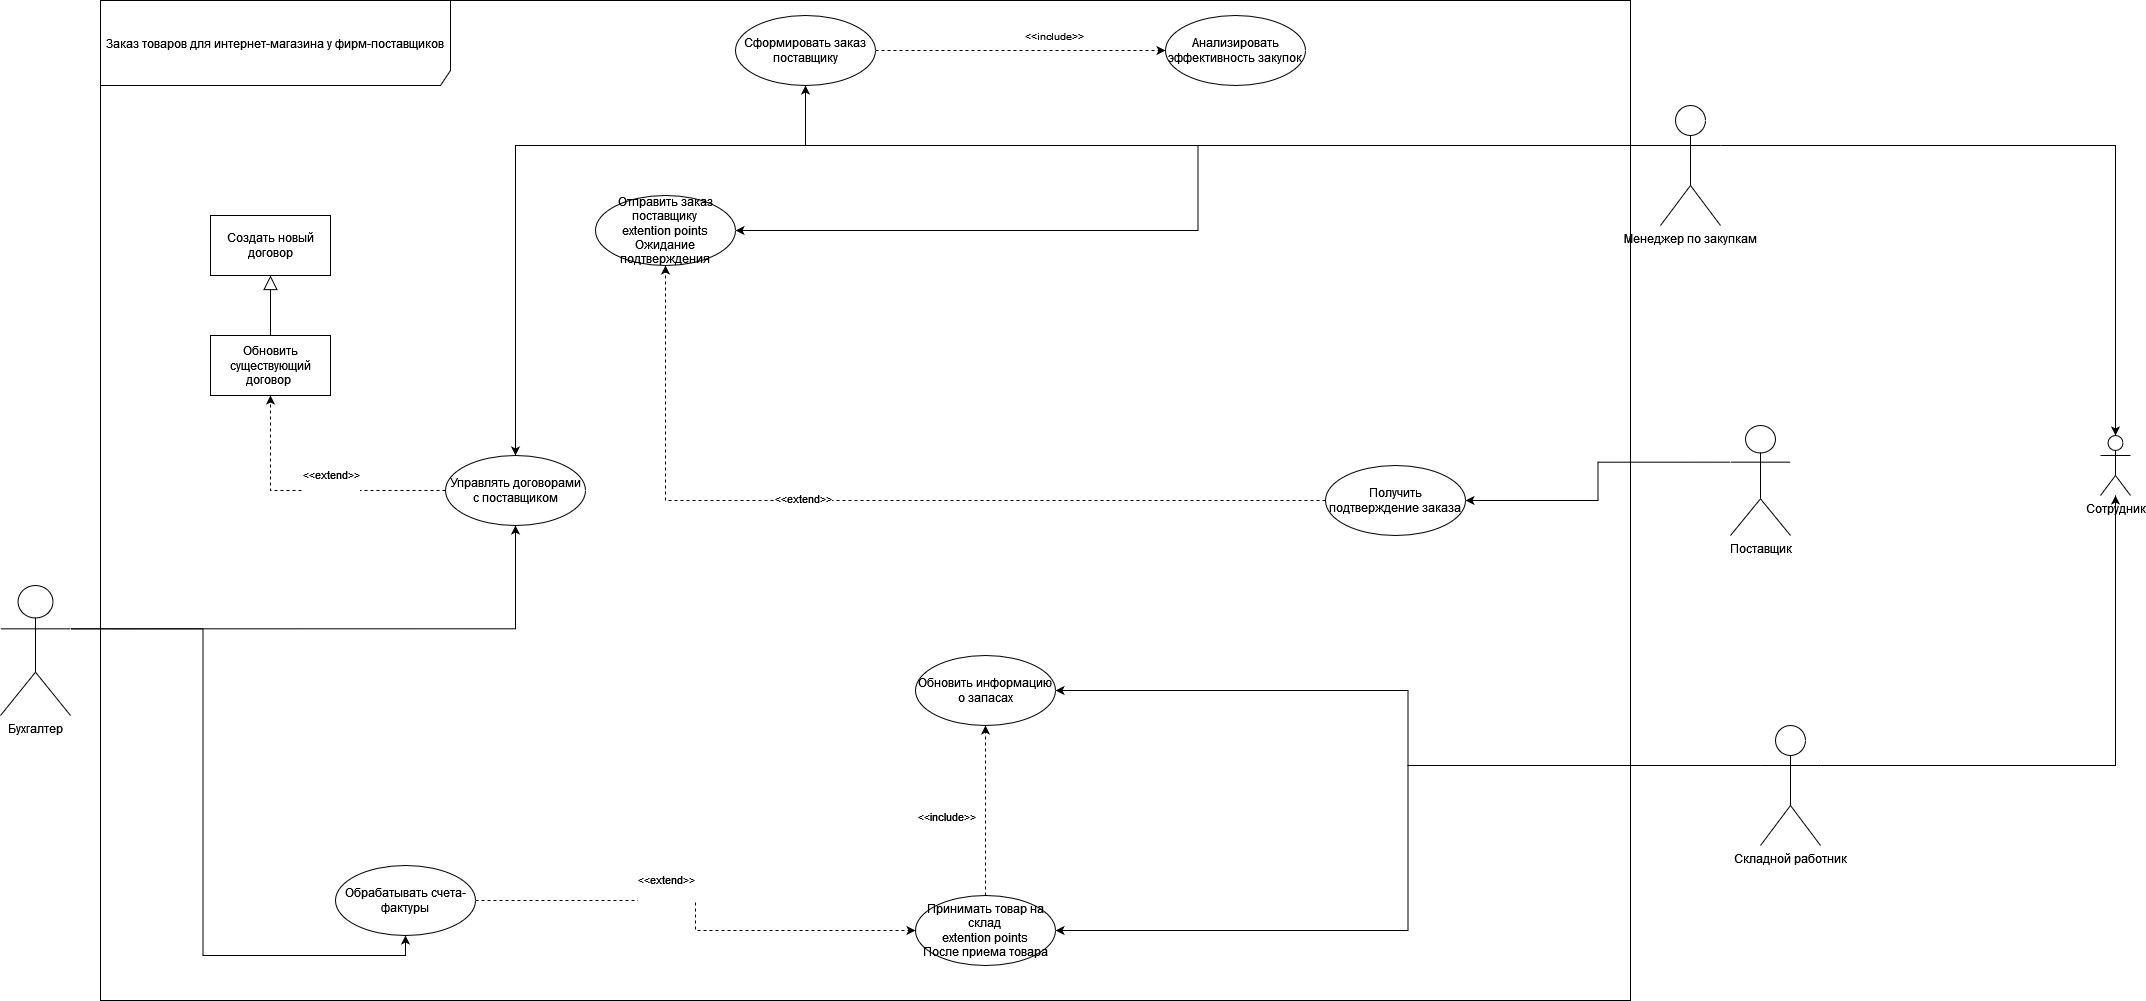

The diagram above was exported from draw.io. Its source (the exported page's mxGraphModel, read from the mxfile embedded in the PNG):
<mxGraphModel dx="2607" dy="1491" grid="1" gridSize="10" guides="1" tooltips="1" connect="1" arrows="1" fold="1" page="1" pageScale="1" pageWidth="827" pageHeight="1169" math="0" shadow="0">
  <root>
    <mxCell id="0" />
    <mxCell id="1" parent="0" />
    <mxCell id="uJqGMreaaGA3IHTDZMKv-29" style="edgeStyle=orthogonalEdgeStyle;rounded=0;orthogonalLoop=1;jettySize=auto;html=1;exitX=0;exitY=0.3333333333333333;exitDx=0;exitDy=0;exitPerimeter=0;" edge="1" parent="1" source="uJqGMreaaGA3IHTDZMKv-32" target="uJqGMreaaGA3IHTDZMKv-57">
      <mxGeometry relative="1" as="geometry" />
    </mxCell>
    <mxCell id="uJqGMreaaGA3IHTDZMKv-30" style="edgeStyle=orthogonalEdgeStyle;rounded=0;orthogonalLoop=1;jettySize=auto;html=1;exitX=0;exitY=0.3333333333333333;exitDx=0;exitDy=0;exitPerimeter=0;entryX=1;entryY=0.5;entryDx=0;entryDy=0;" edge="1" parent="1" source="uJqGMreaaGA3IHTDZMKv-32" target="uJqGMreaaGA3IHTDZMKv-44">
      <mxGeometry relative="1" as="geometry" />
    </mxCell>
    <mxCell id="uJqGMreaaGA3IHTDZMKv-31" style="edgeStyle=orthogonalEdgeStyle;rounded=0;orthogonalLoop=1;jettySize=auto;html=1;exitX=0;exitY=0.3333333333333333;exitDx=0;exitDy=0;exitPerimeter=0;entryX=0.5;entryY=1;entryDx=0;entryDy=0;" edge="1" parent="1" source="uJqGMreaaGA3IHTDZMKv-32" target="uJqGMreaaGA3IHTDZMKv-43">
      <mxGeometry relative="1" as="geometry" />
    </mxCell>
    <mxCell id="uJqGMreaaGA3IHTDZMKv-32" value="Менеджер по закупкам" style="shape=umlActor;verticalLabelPosition=bottom;verticalAlign=top;html=1;outlineConnect=0;" vertex="1" parent="1">
      <mxGeometry x="1850" y="660" width="60" height="120" as="geometry" />
    </mxCell>
    <mxCell id="uJqGMreaaGA3IHTDZMKv-33" style="edgeStyle=orthogonalEdgeStyle;rounded=0;orthogonalLoop=1;jettySize=auto;html=1;exitX=0;exitY=0.3333333333333333;exitDx=0;exitDy=0;exitPerimeter=0;entryX=1;entryY=0.5;entryDx=0;entryDy=0;" edge="1" parent="1" source="uJqGMreaaGA3IHTDZMKv-34" target="uJqGMreaaGA3IHTDZMKv-47">
      <mxGeometry relative="1" as="geometry" />
    </mxCell>
    <mxCell id="uJqGMreaaGA3IHTDZMKv-34" value="Поставщик" style="shape=umlActor;verticalLabelPosition=bottom;verticalAlign=top;html=1;outlineConnect=0;" vertex="1" parent="1">
      <mxGeometry x="1920" y="980" width="60" height="110" as="geometry" />
    </mxCell>
    <mxCell id="uJqGMreaaGA3IHTDZMKv-35" style="edgeStyle=orthogonalEdgeStyle;rounded=0;orthogonalLoop=1;jettySize=auto;html=1;exitX=0;exitY=0.3333333333333333;exitDx=0;exitDy=0;exitPerimeter=0;entryX=1;entryY=0.5;entryDx=0;entryDy=0;" edge="1" parent="1" source="uJqGMreaaGA3IHTDZMKv-37" target="uJqGMreaaGA3IHTDZMKv-51">
      <mxGeometry relative="1" as="geometry" />
    </mxCell>
    <mxCell id="uJqGMreaaGA3IHTDZMKv-36" style="edgeStyle=orthogonalEdgeStyle;rounded=0;orthogonalLoop=1;jettySize=auto;html=1;exitX=0;exitY=0.3333333333333333;exitDx=0;exitDy=0;exitPerimeter=0;entryX=1;entryY=0.5;entryDx=0;entryDy=0;" edge="1" parent="1" source="uJqGMreaaGA3IHTDZMKv-37" target="uJqGMreaaGA3IHTDZMKv-50">
      <mxGeometry relative="1" as="geometry" />
    </mxCell>
    <mxCell id="uJqGMreaaGA3IHTDZMKv-66" style="edgeStyle=orthogonalEdgeStyle;rounded=0;orthogonalLoop=1;jettySize=auto;html=1;exitX=1;exitY=0.3333333333333333;exitDx=0;exitDy=0;exitPerimeter=0;" edge="1" parent="1" source="uJqGMreaaGA3IHTDZMKv-37" target="uJqGMreaaGA3IHTDZMKv-64">
      <mxGeometry relative="1" as="geometry" />
    </mxCell>
    <mxCell id="uJqGMreaaGA3IHTDZMKv-37" value="Складной работник" style="shape=umlActor;verticalLabelPosition=bottom;verticalAlign=top;html=1;outlineConnect=0;" vertex="1" parent="1">
      <mxGeometry x="1950" y="1280" width="60" height="120" as="geometry" />
    </mxCell>
    <mxCell id="uJqGMreaaGA3IHTDZMKv-38" style="edgeStyle=orthogonalEdgeStyle;rounded=0;orthogonalLoop=1;jettySize=auto;html=1;exitX=1;exitY=0.3333333333333333;exitDx=0;exitDy=0;exitPerimeter=0;entryX=0.5;entryY=1;entryDx=0;entryDy=0;" edge="1" parent="1" source="uJqGMreaaGA3IHTDZMKv-40" target="uJqGMreaaGA3IHTDZMKv-54">
      <mxGeometry relative="1" as="geometry" />
    </mxCell>
    <mxCell id="uJqGMreaaGA3IHTDZMKv-39" style="edgeStyle=orthogonalEdgeStyle;rounded=0;orthogonalLoop=1;jettySize=auto;html=1;exitX=1;exitY=0.3333333333333333;exitDx=0;exitDy=0;exitPerimeter=0;entryX=0.5;entryY=1;entryDx=0;entryDy=0;" edge="1" parent="1" source="uJqGMreaaGA3IHTDZMKv-40" target="uJqGMreaaGA3IHTDZMKv-57">
      <mxGeometry relative="1" as="geometry" />
    </mxCell>
    <mxCell id="uJqGMreaaGA3IHTDZMKv-40" value="Бухгалтер" style="shape=umlActor;verticalLabelPosition=bottom;verticalAlign=top;html=1;outlineConnect=0;" vertex="1" parent="1">
      <mxGeometry x="190" y="1140" width="70" height="130" as="geometry" />
    </mxCell>
    <mxCell id="uJqGMreaaGA3IHTDZMKv-41" style="edgeStyle=orthogonalEdgeStyle;rounded=0;orthogonalLoop=1;jettySize=auto;html=1;entryX=0;entryY=0.5;entryDx=0;entryDy=0;strokeColor=#000000;dashed=1;" edge="1" parent="1" source="uJqGMreaaGA3IHTDZMKv-43" target="uJqGMreaaGA3IHTDZMKv-58">
      <mxGeometry relative="1" as="geometry" />
    </mxCell>
    <mxCell id="uJqGMreaaGA3IHTDZMKv-42" value="&amp;lt;&amp;lt;include&amp;gt;&amp;gt;" style="edgeLabel;html=1;align=center;verticalAlign=middle;resizable=0;points=[];fontSize=10;fontColor=#000000;" vertex="1" connectable="0" parent="uJqGMreaaGA3IHTDZMKv-41">
      <mxGeometry x="0.2296" y="1" relative="1" as="geometry">
        <mxPoint y="-14" as="offset" />
      </mxGeometry>
    </mxCell>
    <mxCell id="uJqGMreaaGA3IHTDZMKv-43" value="Сформировать заказ поставщику" style="ellipse;whiteSpace=wrap;html=1;" vertex="1" parent="1">
      <mxGeometry x="925" y="570" width="140" height="70" as="geometry" />
    </mxCell>
    <mxCell id="uJqGMreaaGA3IHTDZMKv-44" value="Отправить заказ поставщику&lt;br&gt;extention points&lt;br&gt;Ожидание подтверждения" style="ellipse;whiteSpace=wrap;html=1;" vertex="1" parent="1">
      <mxGeometry x="785" y="750" width="140" height="70" as="geometry" />
    </mxCell>
    <mxCell id="uJqGMreaaGA3IHTDZMKv-45" style="edgeStyle=orthogonalEdgeStyle;rounded=0;orthogonalLoop=1;jettySize=auto;html=1;exitX=0;exitY=0.5;exitDx=0;exitDy=0;entryX=0.5;entryY=1;entryDx=0;entryDy=0;dashed=1;" edge="1" parent="1" source="uJqGMreaaGA3IHTDZMKv-47" target="uJqGMreaaGA3IHTDZMKv-44">
      <mxGeometry relative="1" as="geometry" />
    </mxCell>
    <mxCell id="uJqGMreaaGA3IHTDZMKv-62" value="&amp;lt;&amp;lt;extend&amp;gt;&amp;gt;" style="edgeLabel;html=1;align=center;verticalAlign=middle;resizable=0;points=[];" vertex="1" connectable="0" parent="uJqGMreaaGA3IHTDZMKv-45">
      <mxGeometry x="0.1687" y="-3" relative="1" as="geometry">
        <mxPoint as="offset" />
      </mxGeometry>
    </mxCell>
    <mxCell id="uJqGMreaaGA3IHTDZMKv-47" value="Получить подтверждение заказа" style="ellipse;whiteSpace=wrap;html=1;" vertex="1" parent="1">
      <mxGeometry x="1515" y="1020" width="140" height="70" as="geometry" />
    </mxCell>
    <mxCell id="uJqGMreaaGA3IHTDZMKv-48" style="edgeStyle=orthogonalEdgeStyle;rounded=0;orthogonalLoop=1;jettySize=auto;html=1;exitX=0.5;exitY=0;exitDx=0;exitDy=0;dashed=1;" edge="1" parent="1" source="uJqGMreaaGA3IHTDZMKv-50" target="uJqGMreaaGA3IHTDZMKv-51">
      <mxGeometry relative="1" as="geometry" />
    </mxCell>
    <mxCell id="uJqGMreaaGA3IHTDZMKv-49" value="&amp;lt;&amp;lt;include&amp;gt;&amp;gt;" style="edgeLabel;html=1;align=center;verticalAlign=middle;resizable=0;points=[];" vertex="1" connectable="0" parent="uJqGMreaaGA3IHTDZMKv-48">
      <mxGeometry x="0.0857" y="4" relative="1" as="geometry">
        <mxPoint x="-36" y="12" as="offset" />
      </mxGeometry>
    </mxCell>
    <mxCell id="uJqGMreaaGA3IHTDZMKv-50" value="Принимать товар на склад&lt;br&gt;extention points&lt;br&gt;После приема товара" style="ellipse;whiteSpace=wrap;html=1;" vertex="1" parent="1">
      <mxGeometry x="1105" y="1450" width="140" height="70" as="geometry" />
    </mxCell>
    <mxCell id="uJqGMreaaGA3IHTDZMKv-51" value="Обновить информацию о запасах" style="ellipse;whiteSpace=wrap;html=1;" vertex="1" parent="1">
      <mxGeometry x="1105" y="1210" width="140" height="70" as="geometry" />
    </mxCell>
    <mxCell id="uJqGMreaaGA3IHTDZMKv-52" style="edgeStyle=orthogonalEdgeStyle;rounded=0;orthogonalLoop=1;jettySize=auto;html=1;exitX=1;exitY=0.5;exitDx=0;exitDy=0;dashed=1;" edge="1" parent="1" source="uJqGMreaaGA3IHTDZMKv-54" target="uJqGMreaaGA3IHTDZMKv-50">
      <mxGeometry relative="1" as="geometry" />
    </mxCell>
    <mxCell id="uJqGMreaaGA3IHTDZMKv-53" value="&#10;&amp;lt;&amp;lt;extend&amp;gt;&amp;gt;&#10;&#10;" style="edgeLabel;html=1;align=center;verticalAlign=middle;resizable=0;points=[];" vertex="1" connectable="0" parent="uJqGMreaaGA3IHTDZMKv-52">
      <mxGeometry x="-0.1982" y="2" relative="1" as="geometry">
        <mxPoint x="2" y="-13" as="offset" />
      </mxGeometry>
    </mxCell>
    <mxCell id="uJqGMreaaGA3IHTDZMKv-54" value="Обрабатывать счета-фактуры" style="ellipse;whiteSpace=wrap;html=1;" vertex="1" parent="1">
      <mxGeometry x="525" y="1420" width="140" height="70" as="geometry" />
    </mxCell>
    <mxCell id="uJqGMreaaGA3IHTDZMKv-55" style="edgeStyle=orthogonalEdgeStyle;rounded=0;orthogonalLoop=1;jettySize=auto;html=1;exitX=0;exitY=0.5;exitDx=0;exitDy=0;entryX=0.5;entryY=1;entryDx=0;entryDy=0;dashed=1;" edge="1" parent="1" source="uJqGMreaaGA3IHTDZMKv-57" target="uJqGMreaaGA3IHTDZMKv-60">
      <mxGeometry relative="1" as="geometry" />
    </mxCell>
    <mxCell id="uJqGMreaaGA3IHTDZMKv-56" value="&#10;&amp;lt;&amp;lt;extend&amp;gt;&amp;gt;&#10;&#10;" style="edgeLabel;html=1;align=center;verticalAlign=middle;resizable=0;points=[];" vertex="1" connectable="0" parent="uJqGMreaaGA3IHTDZMKv-55">
      <mxGeometry x="-0.1534" y="1" relative="1" as="geometry">
        <mxPoint x="-1" y="-11" as="offset" />
      </mxGeometry>
    </mxCell>
    <mxCell id="uJqGMreaaGA3IHTDZMKv-57" value="Управлять договорами с поставщиком" style="ellipse;whiteSpace=wrap;html=1;" vertex="1" parent="1">
      <mxGeometry x="635" y="1010" width="140" height="70" as="geometry" />
    </mxCell>
    <mxCell id="uJqGMreaaGA3IHTDZMKv-58" value="Анализировать эффективность закупок" style="ellipse;whiteSpace=wrap;html=1;" vertex="1" parent="1">
      <mxGeometry x="1355" y="570" width="140" height="70" as="geometry" />
    </mxCell>
    <mxCell id="uJqGMreaaGA3IHTDZMKv-59" value="Создать новый договор" style="shape=rect;html=1;whiteSpace=wrap;align=center;" vertex="1" parent="1">
      <mxGeometry x="400" y="770" width="120" height="60" as="geometry" />
    </mxCell>
    <mxCell id="uJqGMreaaGA3IHTDZMKv-60" value="Обновить существующий договор&amp;nbsp;" style="shape=rect;html=1;whiteSpace=wrap;align=center;" vertex="1" parent="1">
      <mxGeometry x="400" y="890" width="120" height="60" as="geometry" />
    </mxCell>
    <mxCell id="uJqGMreaaGA3IHTDZMKv-61" value="" style="endArrow=block;html=1;endFill=0;edgeStyle=none;endSize=12;labelBackgroundColor=none;align=left;rounded=0;" edge="1" parent="1" source="uJqGMreaaGA3IHTDZMKv-60" target="uJqGMreaaGA3IHTDZMKv-59">
      <mxGeometry relative="1" as="geometry" />
    </mxCell>
    <mxCell id="uJqGMreaaGA3IHTDZMKv-63" value="Заказ товаров для интернет-магазина у фирм-поставщиков" style="shape=umlFrame;whiteSpace=wrap;html=1;pointerEvents=0;width=350;height=85;" vertex="1" parent="1">
      <mxGeometry x="290" y="555" width="1530" height="1000" as="geometry" />
    </mxCell>
    <mxCell id="uJqGMreaaGA3IHTDZMKv-64" value="&lt;div&gt;Сотрудник&lt;/div&gt;&lt;div&gt;&lt;br&gt;&lt;/div&gt;" style="shape=umlActor;verticalLabelPosition=bottom;verticalAlign=top;html=1;" vertex="1" parent="1">
      <mxGeometry x="2290" y="990" width="30" height="60" as="geometry" />
    </mxCell>
    <mxCell id="uJqGMreaaGA3IHTDZMKv-65" style="edgeStyle=orthogonalEdgeStyle;rounded=0;orthogonalLoop=1;jettySize=auto;html=1;exitX=1;exitY=0.3333333333333333;exitDx=0;exitDy=0;exitPerimeter=0;entryX=0.5;entryY=0;entryDx=0;entryDy=0;entryPerimeter=0;" edge="1" parent="1" source="uJqGMreaaGA3IHTDZMKv-32" target="uJqGMreaaGA3IHTDZMKv-64">
      <mxGeometry relative="1" as="geometry" />
    </mxCell>
  </root>
</mxGraphModel>